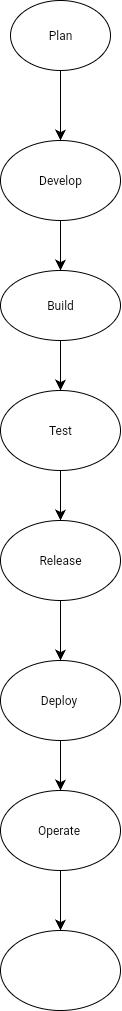

The diagram above was exported from draw.io. Its source (the exported page's mxGraphModel, read from the mxfile embedded in the PNG):
<mxGraphModel dx="426" dy="1694" grid="1" gridSize="10" guides="1" tooltips="1" connect="1" arrows="1" fold="1" page="1" pageScale="1" pageWidth="850" pageHeight="1100" math="0" shadow="0">
  <root>
    <mxCell id="0" />
    <mxCell id="1" parent="0" />
    <mxCell id="GzgOJAG7uX16Egb8ylXT-5" value="Plan" style="ellipse;whiteSpace=wrap;html=1;direction=south;" vertex="1" parent="1">
      <mxGeometry x="350" y="40" width="100" height="70" as="geometry" />
    </mxCell>
    <mxCell id="GzgOJAG7uX16Egb8ylXT-13" value="Develop" style="ellipse;whiteSpace=wrap;html=1;direction=east;" vertex="1" parent="1">
      <mxGeometry x="340" y="180" width="120" height="80" as="geometry" />
    </mxCell>
    <mxCell id="GzgOJAG7uX16Egb8ylXT-15" value="" style="endArrow=classic;html=1;rounded=0;fontSize=12;startSize=8;endSize=8;curved=1;" edge="1" parent="1" source="GzgOJAG7uX16Egb8ylXT-16">
      <mxGeometry width="50" height="50" relative="1" as="geometry">
        <mxPoint x="400" y="290" as="sourcePoint" />
        <mxPoint x="400" y="380" as="targetPoint" />
      </mxGeometry>
    </mxCell>
    <mxCell id="GzgOJAG7uX16Egb8ylXT-16" value="Build" style="ellipse;whiteSpace=wrap;html=1;" vertex="1" parent="1">
      <mxGeometry x="340" y="310" width="120" height="70" as="geometry" />
    </mxCell>
    <mxCell id="GzgOJAG7uX16Egb8ylXT-20" value="Test" style="ellipse;whiteSpace=wrap;html=1;" vertex="1" parent="1">
      <mxGeometry x="339.9999999999999" y="430" width="120" height="80" as="geometry" />
    </mxCell>
    <mxCell id="GzgOJAG7uX16Egb8ylXT-24" value="" style="endArrow=classic;html=1;rounded=0;fontSize=12;startSize=8;endSize=8;curved=1;exitX=0.5;exitY=1;exitDx=0;exitDy=0;" edge="1" parent="1" source="GzgOJAG7uX16Egb8ylXT-20">
      <mxGeometry width="50" height="50" relative="1" as="geometry">
        <mxPoint x="400" y="580" as="sourcePoint" />
        <mxPoint x="400" y="560" as="targetPoint" />
      </mxGeometry>
    </mxCell>
    <mxCell id="GzgOJAG7uX16Egb8ylXT-25" value="" style="endArrow=classic;html=1;rounded=0;fontSize=12;startSize=8;endSize=8;curved=1;exitX=0.5;exitY=1;exitDx=0;exitDy=0;entryX=0.5;entryY=0;entryDx=0;entryDy=0;" edge="1" parent="1" source="GzgOJAG7uX16Egb8ylXT-13" target="GzgOJAG7uX16Egb8ylXT-16">
      <mxGeometry width="50" height="50" relative="1" as="geometry">
        <mxPoint x="390" y="390" as="sourcePoint" />
        <mxPoint x="410" y="300" as="targetPoint" />
      </mxGeometry>
    </mxCell>
    <mxCell id="GzgOJAG7uX16Egb8ylXT-26" value="" style="endArrow=classic;html=1;rounded=0;fontSize=12;startSize=8;endSize=8;curved=1;entryX=0.5;entryY=0;entryDx=0;entryDy=0;exitX=0.5;exitY=1;exitDx=0;exitDy=0;" edge="1" parent="1" source="GzgOJAG7uX16Egb8ylXT-16" target="GzgOJAG7uX16Egb8ylXT-20">
      <mxGeometry width="50" height="50" relative="1" as="geometry">
        <mxPoint x="390" y="390" as="sourcePoint" />
        <mxPoint x="440" y="340" as="targetPoint" />
      </mxGeometry>
    </mxCell>
    <mxCell id="GzgOJAG7uX16Egb8ylXT-27" value="Release" style="ellipse;whiteSpace=wrap;html=1;" vertex="1" parent="1">
      <mxGeometry x="340" y="560" width="120" height="80" as="geometry" />
    </mxCell>
    <mxCell id="GzgOJAG7uX16Egb8ylXT-28" value="" style="endArrow=classic;html=1;rounded=0;fontSize=12;startSize=8;endSize=8;curved=1;exitX=0.5;exitY=1;exitDx=0;exitDy=0;" edge="1" parent="1" source="GzgOJAG7uX16Egb8ylXT-27">
      <mxGeometry width="50" height="50" relative="1" as="geometry">
        <mxPoint x="390" y="730" as="sourcePoint" />
        <mxPoint x="400" y="700" as="targetPoint" />
      </mxGeometry>
    </mxCell>
    <mxCell id="GzgOJAG7uX16Egb8ylXT-30" value="Deploy&amp;nbsp;" style="ellipse;whiteSpace=wrap;html=1;" vertex="1" parent="1">
      <mxGeometry x="340" y="700" width="120" height="80" as="geometry" />
    </mxCell>
    <mxCell id="GzgOJAG7uX16Egb8ylXT-31" value="" style="endArrow=classic;html=1;rounded=0;fontSize=12;startSize=8;endSize=8;curved=1;exitX=0.5;exitY=1;exitDx=0;exitDy=0;" edge="1" parent="1" source="GzgOJAG7uX16Egb8ylXT-30">
      <mxGeometry width="50" height="50" relative="1" as="geometry">
        <mxPoint x="400" y="800" as="sourcePoint" />
        <mxPoint x="400" y="830" as="targetPoint" />
      </mxGeometry>
    </mxCell>
    <mxCell id="GzgOJAG7uX16Egb8ylXT-32" value="Operate&amp;nbsp;" style="ellipse;whiteSpace=wrap;html=1;" vertex="1" parent="1">
      <mxGeometry x="340" y="830" width="120" height="80" as="geometry" />
    </mxCell>
    <mxCell id="GzgOJAG7uX16Egb8ylXT-33" value="" style="endArrow=classic;html=1;rounded=0;fontSize=12;startSize=8;endSize=8;curved=1;exitX=0.5;exitY=1;exitDx=0;exitDy=0;" edge="1" parent="1" source="GzgOJAG7uX16Egb8ylXT-32">
      <mxGeometry width="50" height="50" relative="1" as="geometry">
        <mxPoint x="410" y="920" as="sourcePoint" />
        <mxPoint x="400" y="970" as="targetPoint" />
      </mxGeometry>
    </mxCell>
    <mxCell id="GzgOJAG7uX16Egb8ylXT-35" value="" style="ellipse;whiteSpace=wrap;html=1;" vertex="1" parent="1">
      <mxGeometry x="340" y="970" width="120" height="80" as="geometry" />
    </mxCell>
    <mxCell id="GzgOJAG7uX16Egb8ylXT-39" value="" style="endArrow=classic;html=1;rounded=0;fontSize=12;startSize=8;endSize=8;curved=1;entryX=0.5;entryY=0;entryDx=0;entryDy=0;" edge="1" parent="1" target="GzgOJAG7uX16Egb8ylXT-13">
      <mxGeometry width="50" height="50" relative="1" as="geometry">
        <mxPoint x="400" y="110" as="sourcePoint" />
        <mxPoint x="390" y="160" as="targetPoint" />
      </mxGeometry>
    </mxCell>
  </root>
</mxGraphModel>